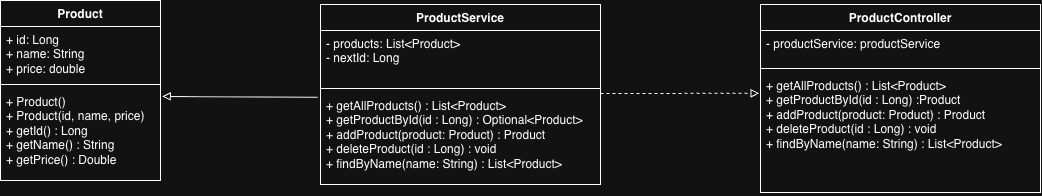

The diagram above was exported from draw.io. Its source (the exported page's mxGraphModel, read from the mxfile embedded in the PNG):
<mxGraphModel dx="1083" dy="634" grid="1" gridSize="10" guides="1" tooltips="1" connect="1" arrows="1" fold="1" page="1" pageScale="1" pageWidth="827" pageHeight="1169" math="0" shadow="0">
  <root>
    <mxCell id="0" />
    <mxCell id="1" parent="0" />
    <mxCell id="drxr1CWJlmMzWFo596mc-1" parent="1" style="swimlane;fontStyle=1;align=center;verticalAlign=top;childLayout=stackLayout;horizontal=1;startSize=26;horizontalStack=0;resizeParent=1;resizeParentMax=0;resizeLast=0;collapsible=1;marginBottom=0;whiteSpace=wrap;html=1;" value="Product" vertex="1">
      <mxGeometry height="180" width="160" x="360" y="397" as="geometry">
        <mxRectangle height="30" width="90" x="320" y="120" as="alternateBounds" />
      </mxGeometry>
    </mxCell>
    <mxCell id="drxr1CWJlmMzWFo596mc-2" parent="drxr1CWJlmMzWFo596mc-1" style="text;strokeColor=none;fillColor=none;align=left;verticalAlign=top;spacingLeft=4;spacingRight=4;overflow=hidden;rotatable=0;points=[[0,0.5],[1,0.5]];portConstraint=eastwest;whiteSpace=wrap;html=1;" value="+ id: Long&lt;div&gt;+ name: String&lt;div&gt;+ price: double&lt;div&gt;&lt;br&gt;&lt;/div&gt;&lt;/div&gt;&lt;/div&gt;" vertex="1">
      <mxGeometry height="54" width="160" y="26" as="geometry" />
    </mxCell>
    <mxCell id="drxr1CWJlmMzWFo596mc-3" parent="drxr1CWJlmMzWFo596mc-1" style="line;strokeWidth=1;fillColor=none;align=left;verticalAlign=middle;spacingTop=-1;spacingLeft=3;spacingRight=3;rotatable=0;labelPosition=right;points=[];portConstraint=eastwest;strokeColor=inherit;" value="" vertex="1">
      <mxGeometry height="8" width="160" y="80" as="geometry" />
    </mxCell>
    <mxCell id="drxr1CWJlmMzWFo596mc-4" parent="drxr1CWJlmMzWFo596mc-1" style="text;strokeColor=none;fillColor=none;align=left;verticalAlign=top;spacingLeft=4;spacingRight=4;overflow=hidden;rotatable=0;points=[[0,0.5],[1,0.5]];portConstraint=eastwest;whiteSpace=wrap;html=1;" value="+ Product()&lt;div&gt;+ Product(id, name, price)&lt;/div&gt;&lt;div&gt;+ getId() : Long&lt;/div&gt;&lt;div&gt;+ getName() : String&lt;/div&gt;&lt;div&gt;+ getPrice() : Double&lt;/div&gt;" vertex="1">
      <mxGeometry height="92" width="160" y="88" as="geometry" />
    </mxCell>
    <mxCell id="8jGoJNSKBPEXX3ch2jS0-1" parent="1" style="swimlane;fontStyle=1;align=center;verticalAlign=top;childLayout=stackLayout;horizontal=1;startSize=26;horizontalStack=0;resizeParent=1;resizeParentMax=0;resizeLast=0;collapsible=1;marginBottom=0;whiteSpace=wrap;html=1;" value="ProductService" vertex="1">
      <mxGeometry height="180" width="280" x="680" y="401" as="geometry">
        <mxRectangle height="30" width="90" x="320" y="120" as="alternateBounds" />
      </mxGeometry>
    </mxCell>
    <mxCell id="8jGoJNSKBPEXX3ch2jS0-2" parent="8jGoJNSKBPEXX3ch2jS0-1" style="text;strokeColor=none;fillColor=none;align=left;verticalAlign=top;spacingLeft=4;spacingRight=4;overflow=hidden;rotatable=0;points=[[0,0.5],[1,0.5]];portConstraint=eastwest;whiteSpace=wrap;html=1;" value="- products: List&amp;lt;Product&amp;gt;&lt;div&gt;- nextId: Long&lt;/div&gt;" vertex="1">
      <mxGeometry height="54" width="280" y="26" as="geometry" />
    </mxCell>
    <mxCell id="8jGoJNSKBPEXX3ch2jS0-3" parent="8jGoJNSKBPEXX3ch2jS0-1" style="line;strokeWidth=1;fillColor=none;align=left;verticalAlign=middle;spacingTop=-1;spacingLeft=3;spacingRight=3;rotatable=0;labelPosition=right;points=[];portConstraint=eastwest;strokeColor=inherit;" value="" vertex="1">
      <mxGeometry height="8" width="280" y="80" as="geometry" />
    </mxCell>
    <mxCell id="8jGoJNSKBPEXX3ch2jS0-4" parent="8jGoJNSKBPEXX3ch2jS0-1" style="text;strokeColor=none;fillColor=none;align=left;verticalAlign=top;spacingLeft=4;spacingRight=4;overflow=hidden;rotatable=0;points=[[0,0.5],[1,0.5]];portConstraint=eastwest;whiteSpace=wrap;html=1;" value="+ getAllProducts() : List&amp;lt;Product&amp;gt;&lt;div&gt;+ getProductById(id : Long) :&amp;nbsp;&lt;span style=&quot;background-color: transparent; color: light-dark(rgb(0, 0, 0), rgb(255, 255, 255));&quot;&gt;Optional&amp;lt;Product&amp;gt;&lt;/span&gt;&lt;/div&gt;&lt;div&gt;+ addProduct(p&lt;span style=&quot;background-color: transparent; color: light-dark(rgb(0, 0, 0), rgb(255, 255, 255));&quot;&gt;roduct:&amp;nbsp;&lt;/span&gt;&lt;span style=&quot;background-color: transparent; color: light-dark(rgb(0, 0, 0), rgb(255, 255, 255));&quot;&gt;Product&lt;/span&gt;&lt;span style=&quot;background-color: transparent; color: light-dark(rgb(0, 0, 0), rgb(255, 255, 255));&quot;&gt;) :&amp;nbsp;&lt;/span&gt;&lt;span style=&quot;background-color: transparent; color: light-dark(rgb(0, 0, 0), rgb(255, 255, 255));&quot;&gt;Product&lt;/span&gt;&lt;/div&gt;&lt;div&gt;+ delete&lt;span style=&quot;background-color: transparent; color: light-dark(rgb(0, 0, 0), rgb(255, 255, 255));&quot;&gt;Product&lt;/span&gt;&lt;span style=&quot;background-color: transparent; color: light-dark(rgb(0, 0, 0), rgb(255, 255, 255));&quot;&gt;(id : Long) : void&lt;/span&gt;&lt;/div&gt;&lt;div&gt;+ findByName(name: String) :&amp;nbsp;&lt;span style=&quot;background-color: transparent; color: light-dark(rgb(0, 0, 0), rgb(255, 255, 255));&quot;&gt;List&amp;lt;Product&amp;gt;&lt;/span&gt;&lt;/div&gt;" vertex="1">
      <mxGeometry height="92" width="280" y="88" as="geometry" />
    </mxCell>
    <mxCell id="8jGoJNSKBPEXX3ch2jS0-5" parent="1" style="swimlane;fontStyle=1;align=center;verticalAlign=top;childLayout=stackLayout;horizontal=1;startSize=26;horizontalStack=0;resizeParent=1;resizeParentMax=0;resizeLast=0;collapsible=1;marginBottom=0;whiteSpace=wrap;html=1;" value="ProductController" vertex="1">
      <mxGeometry height="188" width="280" x="1120" y="401" as="geometry">
        <mxRectangle height="30" width="90" x="320" y="120" as="alternateBounds" />
      </mxGeometry>
    </mxCell>
    <mxCell id="8jGoJNSKBPEXX3ch2jS0-6" parent="8jGoJNSKBPEXX3ch2jS0-5" style="text;strokeColor=none;fillColor=none;align=left;verticalAlign=top;spacingLeft=4;spacingRight=4;overflow=hidden;rotatable=0;points=[[0,0.5],[1,0.5]];portConstraint=eastwest;whiteSpace=wrap;html=1;" value="- productService: productService" vertex="1">
      <mxGeometry height="34" width="280" y="26" as="geometry" />
    </mxCell>
    <mxCell id="8jGoJNSKBPEXX3ch2jS0-7" parent="8jGoJNSKBPEXX3ch2jS0-5" style="line;strokeWidth=1;fillColor=none;align=left;verticalAlign=middle;spacingTop=-1;spacingLeft=3;spacingRight=3;rotatable=0;labelPosition=right;points=[];portConstraint=eastwest;strokeColor=inherit;" value="" vertex="1">
      <mxGeometry height="8" width="280" y="60" as="geometry" />
    </mxCell>
    <mxCell id="8jGoJNSKBPEXX3ch2jS0-8" parent="8jGoJNSKBPEXX3ch2jS0-5" style="text;strokeColor=none;fillColor=none;align=left;verticalAlign=top;spacingLeft=4;spacingRight=4;overflow=hidden;rotatable=0;points=[[0,0.5],[1,0.5]];portConstraint=eastwest;whiteSpace=wrap;html=1;" value="+ getAllProducts() : List&amp;lt;Product&amp;gt;&lt;div&gt;+ getProductById(id : Long) :&lt;span style=&quot;background-color: transparent; color: light-dark(rgb(0, 0, 0), rgb(255, 255, 255));&quot;&gt;Product&lt;/span&gt;&lt;/div&gt;&lt;div&gt;+ addProduct(p&lt;span style=&quot;background-color: transparent; color: light-dark(rgb(0, 0, 0), rgb(255, 255, 255));&quot;&gt;roduct:&amp;nbsp;&lt;/span&gt;&lt;span style=&quot;background-color: transparent; color: light-dark(rgb(0, 0, 0), rgb(255, 255, 255));&quot;&gt;Product&lt;/span&gt;&lt;span style=&quot;background-color: transparent; color: light-dark(rgb(0, 0, 0), rgb(255, 255, 255));&quot;&gt;) :&amp;nbsp;&lt;/span&gt;&lt;span style=&quot;background-color: transparent; color: light-dark(rgb(0, 0, 0), rgb(255, 255, 255));&quot;&gt;Product&lt;/span&gt;&lt;/div&gt;&lt;div&gt;+ delete&lt;span style=&quot;background-color: transparent; color: light-dark(rgb(0, 0, 0), rgb(255, 255, 255));&quot;&gt;Product&lt;/span&gt;&lt;span style=&quot;background-color: transparent; color: light-dark(rgb(0, 0, 0), rgb(255, 255, 255));&quot;&gt;(id : Long) : void&lt;/span&gt;&lt;/div&gt;&lt;div&gt;+ findByName(name: String) :&amp;nbsp;&lt;span style=&quot;background-color: transparent; color: light-dark(rgb(0, 0, 0), rgb(255, 255, 255));&quot;&gt;List&amp;lt;Product&amp;gt;&lt;/span&gt;&lt;/div&gt;" vertex="1">
      <mxGeometry height="120" width="280" y="68" as="geometry" />
    </mxCell>
    <mxCell id="8jGoJNSKBPEXX3ch2jS0-9" edge="1" parent="1" style="endArrow=block;html=1;rounded=1;entryX=-0.005;entryY=0.173;entryDx=0;entryDy=0;entryPerimeter=0;dashed=1;strokeColor=default;curved=0;endFill=0;" target="8jGoJNSKBPEXX3ch2jS0-8" value="">
      <mxGeometry height="50" relative="1" width="50" as="geometry">
        <mxPoint x="960" y="490" as="sourcePoint" />
        <mxPoint x="1120" y="630" as="targetPoint" />
      </mxGeometry>
    </mxCell>
    <mxCell id="8jGoJNSKBPEXX3ch2jS0-10" edge="1" parent="1" source="drxr1CWJlmMzWFo596mc-4" style="endArrow=none;html=1;rounded=0;exitX=1.011;exitY=0.087;exitDx=0;exitDy=0;exitPerimeter=0;entryX=-0.011;entryY=0.052;entryDx=0;entryDy=0;entryPerimeter=0;startArrow=block;startFill=0;" target="8jGoJNSKBPEXX3ch2jS0-4" value="">
      <mxGeometry height="50" relative="1" width="50" as="geometry">
        <mxPoint x="650" y="540" as="sourcePoint" />
        <mxPoint x="700" y="490" as="targetPoint" />
      </mxGeometry>
    </mxCell>
  </root>
</mxGraphModel>